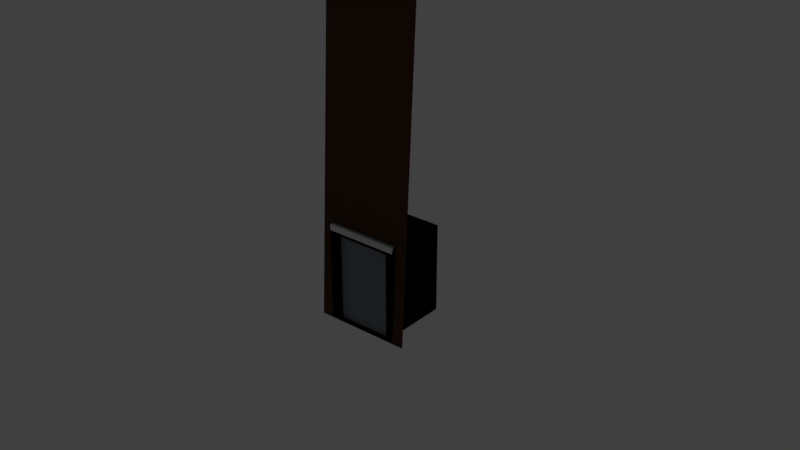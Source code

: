 # Source: pieces.blend  (saved by Blender 2.79.0; exported with 4.5.12 LTS)
import bpy
from mathutils import Matrix  # noqa: F401  (used for matrix-valued properties, if any)

bpy.ops.wm.read_factory_settings(use_empty=True)
scene = bpy.context.scene
scene.name = 'Scene'

# ---- collections
col_collection_1 = bpy.data.collections.new('Collection 1'); scene.collection.children.link(col_collection_1)
col_collection_1.hide_render = True
col_collection_1.hide_viewport = True
col_collection_2 = bpy.data.collections.new('Collection 2'); scene.collection.children.link(col_collection_2)
col_collection_2.hide_render = True
col_collection_2.hide_viewport = True
col_collection_3 = bpy.data.collections.new('Collection 3'); scene.collection.children.link(col_collection_3)
col_collection_4 = bpy.data.collections.new('Collection 4'); scene.collection.children.link(col_collection_4)
col_collection_4.hide_render = True
col_collection_4.hide_viewport = True
col_collection_11 = bpy.data.collections.new('Collection 11'); scene.collection.children.link(col_collection_11)
col_collection_11.hide_render = True
col_collection_11.hide_viewport = True

# ---- materials (node trees are filled in below, after node groups)
mat_mat_dirtwall = bpy.data.materials.new('MAT_dirtwall')
mat_mat_dirtwall.alpha_threshold = 0.0
mat_mat_dirtwall.use_transparent_shadow = False
mat_mat_dirtwall.diffuse_color = (0.08353, 0.04249, 0.01706, 1.0)
mat_mat_dirtwall.roughness = 0.5
mat_mat_floor = bpy.data.materials.new('MAT_floor')
mat_mat_floor.alpha_threshold = 0.0
mat_mat_floor.use_transparent_shadow = False
mat_mat_floor.diffuse_color = (0.5926, 0.5328, 0.2742, 1.0)
mat_mat_floor.roughness = 0.5
mat_mat_floor.line_color = (0.0, 0.0, 0.0, 1.0)
mat_mat_darkwood = bpy.data.materials.new('MAT_darkwood')
mat_mat_darkwood.alpha_threshold = 0.0
mat_mat_darkwood.use_transparent_shadow = False
mat_mat_darkwood.diffuse_color = (0.08353, 0.02913, 0.01346, 1.0)
mat_mat_darkwood.roughness = 0.5
mat_mat_stone = bpy.data.materials.new('MAT_stone')
mat_mat_stone.alpha_threshold = 0.0
mat_mat_stone.use_transparent_shadow = False
mat_mat_stone.diffuse_color = (0.2296, 0.2504, 0.2738, 1.0)
mat_mat_stone.roughness = 0.5
mat_mat_door = bpy.data.materials.new('MAT_door')
mat_mat_door.alpha_threshold = 0.0
mat_mat_door.use_transparent_shadow = False
mat_mat_door.diffuse_color = (0.2296, 0.2504, 0.2738, 1.0)
mat_mat_door.roughness = 0.5
mat_mat_cobblestone = bpy.data.materials.new('MAT_cobblestone')
mat_mat_cobblestone.alpha_threshold = 0.0
mat_mat_cobblestone.use_transparent_shadow = False
mat_mat_cobblestone.roughness = 0.5

# ---- material node trees

# ---- world
world_world = bpy.data.worlds.new('World'); scene.world = world_world
world_world.color = (0.05088, 0.05088, 0.05088)
world_world.use_sun_shadow = False
world_world.sun_shadow_jitter_overblur = 0.0
world_world.cycles.sampling_method = 'MANUAL'

# ---- lights
light_hemi = bpy.data.lights.new('Hemi', 'SUN')
light_hemi.transmission_factor = 0.0
light_hemi.angle = 0.1993
light_hemi.energy = 1.0
light_hemi.shadow_buffer_clip_start = 0.5
light_hemi.shadow_soft_size = 0.1
light_hemi.shadow_cascade_max_distance = 1000.0

# ---- meshes
me_cube_003 = bpy.data.meshes.new('Cube.003')
me_cube_003.from_pydata([(-1.0, 1.0, 0.0), (-0.5774, 1.0, 7.813), (1.0, 1.0, 0.0), (0.5774, 1.0, 7.813), (-0.2791, 0.6521, 7.813), (0.2791, 0.6521, 7.813), (-5.96e-08, 0.607, 7.813), (0.2791, 0.6521, 0.0), (-0.2791, 0.6521, 0.0), (0.0, 0.607, 0.0)], [], [(0, 8, 4, 1), (7, 5, 6, 9), (9, 6, 4, 8), (7, 2, 3, 5)])
me_cube_003.polygons.foreach_set('use_smooth', [True] * 4)
me_cube_003.materials.append(mat_mat_dirtwall)
me_cube_003.use_remesh_preserve_volume = False
me_cube_003.use_remesh_preserve_attributes = False
me_cube_003.use_mirror_vertex_groups = False
me_cube_003.update()
me_cube_002 = bpy.data.meshes.new('Cube.002')
me_cube_002.from_pydata([(1.511, 1.511, 7.813), (-1.0, 1.423, 7.813), (-1.0, 1.0, 0.0), (1.0, 1.0, 0.0), (1.423, -1.0, 7.813), (1.0, -1.0, 0.0)], [], [(2, 3, 0, 1), (5, 4, 0, 3)])
me_cube_002.polygons.foreach_set('use_smooth', [True] * 2)
_uv = me_cube_002.uv_layers.new(name='UVMap')
_uv.uv.foreach_set('vector', [0.0001, 9.998e-05, 0.9999, 9.998e-05, 0.9999, 0.9999, 9.998e-05, 0.9999, 1.0, 0.0, 1.0, 1.0, 5.96e-08, 1.0, 0.0, 0.0])
me_cube_002.materials.append(mat_mat_dirtwall)
me_cube_002.use_remesh_preserve_volume = False
me_cube_002.use_remesh_preserve_attributes = False
me_cube_002.use_mirror_vertex_groups = False
me_cube_002.update()
me_cube_001 = bpy.data.meshes.new('Cube.001')
me_cube_001.from_pydata([(1.0, -0.5774, 7.813), (-0.7887, -0.7887, 7.813), (1.0, -1.0, 0.0), (-1.0, -1.0, 5.96e-08), (-0.5774, 1.0, 7.813), (-1.0, 1.0, 0.0)], [], [(3, 2, 0, 1), (3, 1, 4, 5)])
me_cube_001.polygons.foreach_set('use_smooth', [True] * 2)
_uv = me_cube_001.uv_layers.new(name='UVMap')
_uv.uv.foreach_set('vector', [0.0001, 9.998e-05, 0.9999, 9.998e-05, 0.9999, 0.9999, 9.998e-05, 0.9999, 0.9999, 9.999e-05, 0.9999, 0.9999, 9.996e-05, 0.9999, 9.996e-05, 9.999e-05])
me_cube_001.materials.append(mat_mat_dirtwall)
me_cube_001.use_remesh_preserve_volume = False
me_cube_001.use_remesh_preserve_attributes = False
me_cube_001.use_mirror_vertex_groups = False
me_cube_001.update()
me_cube_008 = bpy.data.meshes.new('Cube.008')
me_cube_008.from_pydata([(1.0, -0.5774, 7.813), (-0.01935, -0.05804, 7.813), (1.0, -1.0, 0.0), (-0.2307, -0.2693, 5.96e-08), (-0.5774, 1.0, 7.813), (-1.0, 1.0, 0.0)], [], [(3, 2, 0, 1), (3, 1, 4, 5)])
me_cube_008.polygons.foreach_set('use_smooth', [True] * 2)
_uv = me_cube_008.uv_layers.new(name='UVMap')
_uv.uv.foreach_set('vector', [0.0001, 9.998e-05, 0.9999, 9.998e-05, 0.9999, 0.9999, 9.998e-05, 0.9999, 0.9999, 9.999e-05, 0.9999, 0.9999, 9.996e-05, 0.9999, 9.996e-05, 9.999e-05])
me_cube_008.materials.append(mat_mat_dirtwall)
me_cube_008.use_remesh_preserve_volume = False
me_cube_008.use_remesh_preserve_attributes = False
me_cube_008.use_mirror_vertex_groups = False
me_cube_008.update()
me_cube_007 = bpy.data.meshes.new('Cube.007')
me_cube_007.from_pydata([(0.9113, 0.9113, 7.813), (-1.0, 1.423, 7.813), (-1.0, 1.0, 0.0), (0.4, 0.4, 0.0), (1.423, -1.0, 7.813), (1.0, -1.0, 0.0)], [], [(2, 3, 0, 1), (5, 4, 0, 3)])
me_cube_007.polygons.foreach_set('use_smooth', [True] * 2)
_uv = me_cube_007.uv_layers.new(name='UVMap')
_uv.uv.foreach_set('vector', [0.0001, 9.998e-05, 0.9999, 9.998e-05, 0.9999, 0.9999, 9.998e-05, 0.9999, 1.0, 0.0, 1.0, 1.0, 5.96e-08, 1.0, 0.0, 0.0])
me_cube_007.materials.append(mat_mat_dirtwall)
me_cube_007.use_remesh_preserve_volume = False
me_cube_007.use_remesh_preserve_attributes = False
me_cube_007.use_mirror_vertex_groups = False
me_cube_007.update()
me_cube_006 = bpy.data.meshes.new('Cube.006')
me_cube_006.from_pydata([(1.0, -0.5774, 7.813), (-1.0, -0.5774, 7.813), (1.0, -1.0, 0.0), (-1.0, -1.0, 0.0)], [], [(3, 2, 0, 1)])
me_cube_006.polygons.foreach_set('use_smooth', [True] * 1)
_uv = me_cube_006.uv_layers.new(name='UVMap')
_uv.uv.foreach_set('vector', [0.0001, 9.998e-05, 0.9999, 9.998e-05, 0.9999, 0.9999, 9.998e-05, 0.9999])
me_cube_006.materials.append(mat_mat_dirtwall)
me_cube_006.use_remesh_preserve_volume = False
me_cube_006.use_remesh_preserve_attributes = False
me_cube_006.use_mirror_vertex_groups = False
me_cube_006.update()
me_plane = bpy.data.meshes.new('Plane')
me_plane.from_pydata([(-1.0, -1.0, 0.0), (-1.0, -1.0, -4.0), (-1.0, 1.0, 0.0), (-1.0, 1.0, -4.0)], [], [(0, 1, 3, 2)])
me_plane.polygons.foreach_set('use_smooth', [True] * 1)
_uv = me_plane.uv_layers.new(name='UVMap')
_uv.uv.foreach_set('vector', [9.998e-05, 0.9999, 9.998e-05, 9.998e-05, 0.9999, 9.998e-05, 0.9999, 0.9999])
me_plane.materials.append(mat_mat_dirtwall)
me_plane.use_remesh_preserve_volume = False
me_plane.use_remesh_preserve_attributes = False
me_plane.use_mirror_vertex_groups = False
me_plane.update()
me_cube = bpy.data.meshes.new('Cube')
me_cube.from_pydata([(1.0, 1.0, 0.0), (1.0, -1.0, 0.0), (-1.0, 1.0, 0.0), (-1.0, -1.0, 0.0)], [], [(0, 2, 3, 1)])
me_cube.polygons.foreach_set('use_smooth', [True] * 1)
_uv = me_cube.uv_layers.new(name='UVMap')
_uv.uv.foreach_set('vector', [0.0001001, 0.0001, 0.9999, 9.998e-05, 0.9999, 0.9999, 9.998e-05, 0.9999])
me_cube.materials.append(mat_mat_floor)
me_cube.use_remesh_preserve_volume = False
me_cube.use_remesh_preserve_attributes = False
me_cube.use_mirror_vertex_groups = False
me_cube.update()
me_geo_bridge = bpy.data.meshes.new('GEO_bridge')
me_geo_bridge.from_pydata([(-0.8, -2.25, 0.0), (0.8, -2.25, 0.0), (-0.8, 2.25, 0.0), (0.8, 2.25, 0.0), (-0.8, 0.75, 0.5478), (-0.8, -0.75, 0.5478), (0.8, -0.75, 0.5478), (0.8, 0.75, 0.5478), (-0.8, -0.75, 0.5478), (-0.8, -0.75, 0.8733), (-0.8, 0.75, 0.5478), (-0.8, 0.75, 0.8733), (-0.6695, -0.75, 0.5478), (-0.6695, -0.75, 0.8733), (-0.6695, 0.75, 0.5478), (-0.6695, 0.75, 0.8733), (-0.8, -2.25, -5.96e-08), (-0.8, -2.25, 0.1887), (-0.6695, -2.25, 0.1887), (-0.6695, -2.25, -5.96e-08), (-0.8, 2.25, 0.1887), (-0.8, 2.25, 0.0), (-0.6695, 2.25, 0.0), (-0.6695, 2.25, 0.1887), (0.8, -0.75, 0.5478), (0.8, -0.75, 0.8733), (0.8, 0.75, 0.5478), (0.8, 0.75, 0.8733), (0.6695, -0.75, 0.5478), (0.6695, -0.75, 0.8733), (0.6695, 0.75, 0.5478), (0.6695, 0.75, 0.8733), (0.8, -2.25, -5.96e-08), (0.8, -2.25, 0.1887), (0.6695, -2.25, 0.1887), (0.6695, -2.25, -5.96e-08), (0.8, 2.25, 0.1887), (0.8, 2.25, 0.0), (0.6695, 2.25, 0.0), (0.6695, 2.25, 0.1887), (-0.7349, 0.75, 1.023), (-0.7349, -0.75, 1.023), (-0.7349, -2.25, -5.96e-08), (-0.7349, -2.25, 0.3387), (-0.7349, 2.25, 0.0), (-0.7349, 2.25, 0.3387), (0.7349, 0.75, 1.023), (0.7349, -0.75, 1.023), (0.7349, -2.25, -5.96e-08), (0.7349, -2.25, 0.3387), (0.7349, 2.25, 0.0), (0.7349, 2.25, 0.3387)], [], [(4, 7, 3, 2), (0, 1, 6, 5), (5, 6, 7, 4), (8, 9, 11, 10), (40, 15, 23, 45), (14, 15, 13, 12), (12, 13, 18, 19), (30, 28, 29, 31), (40, 11, 9, 41), (42, 43, 17, 16), (9, 8, 16, 17), (46, 51, 39, 31), (41, 9, 17, 43), (44, 45, 23, 22), (10, 11, 20, 21), (15, 14, 22, 23), (24, 26, 27, 25), (28, 35, 34, 29), (46, 47, 25, 27), (48, 32, 33, 49), (25, 33, 32, 24), (47, 49, 33, 25), (50, 38, 39, 51), (26, 37, 36, 27), (31, 39, 38, 30), (21, 20, 45, 44), (13, 41, 43, 18), (19, 18, 43, 42), (15, 40, 41, 13), (11, 40, 45, 20), (37, 50, 51, 36), (29, 34, 49, 47), (35, 48, 49, 34), (31, 29, 47, 46), (27, 36, 51, 46)])
me_geo_bridge.polygons.foreach_set('use_smooth', [True] * 35)
_uv = me_geo_bridge.uv_layers.new(name='UVMap')
_uv.uv.foreach_set('vector', [0.0001, 0.6666, 0.9999, 0.6666, 0.9999, 0.9999, 9.998e-05, 0.9999, 0.0001, 9.998e-05, 0.9999, 9.998e-05, 0.9999, 0.3334, 0.0001, 0.3334, 0.0001, 0.3334, 0.9999, 0.3334, 0.9999, 0.6666, 0.0001, 0.6666, 0.346, 0.571, 0.3829, 0.4731, 0.6172, 0.4689, 0.6542, 0.571, 0.6056, 0.4247, 0.6171, 0.3835, 0.9075, 0.3975, 0.8717, 0.4276, 0.654, 0.2857, 0.6171, 0.3835, 0.3828, 0.3878, 0.3458, 0.2857, 0.3458, 0.2857, 0.3828, 0.3878, 0.09229, 0.3987, 0.008481, 0.378, 0.654, 0.2854, 0.3458, 0.2854, 0.3828, 0.1833, 0.6171, 0.1876, 0.6056, 0.4247, 0.6172, 0.4689, 0.3829, 0.4731, 0.3944, 0.432, 0.0001068, 0.4289, 0.1283, 0.4291, 0.09253, 0.4591, 0.008571, 0.4801, 0.3829, 0.4731, 0.346, 0.571, 0.008571, 0.4801, 0.09253, 0.4591, 0.6056, 0.1464, 0.8717, 0.1435, 0.9075, 0.1736, 0.6171, 0.1876, 0.3944, 0.432, 0.3829, 0.4731, 0.09253, 0.4591, 0.1283, 0.4291, 0.9999, 0.4277, 0.8717, 0.4276, 0.9075, 0.3975, 0.9914, 0.3766, 0.6542, 0.571, 0.6172, 0.4689, 0.9077, 0.4579, 0.9915, 0.4787, 0.6171, 0.3835, 0.654, 0.2857, 0.9914, 0.3766, 0.9075, 0.3975, 0.346, 0.000107, 0.6542, 0.0001068, 0.6172, 0.1022, 0.3829, 0.09799, 0.3458, 0.2854, 0.008481, 0.1931, 0.09229, 0.1724, 0.3828, 0.1833, 0.6056, 0.1464, 0.3944, 0.1391, 0.3829, 0.09799, 0.6172, 0.1022, 0.0001068, 0.1422, 0.008571, 0.09101, 0.09253, 0.112, 0.1283, 0.142, 0.3829, 0.09799, 0.09253, 0.112, 0.008571, 0.09101, 0.346, 0.000107, 0.3944, 0.1391, 0.1283, 0.142, 0.09253, 0.112, 0.3829, 0.09799, 0.9999, 0.1434, 0.9914, 0.1945, 0.9075, 0.1736, 0.8717, 0.1435, 0.6542, 0.0001068, 0.9915, 0.0924, 0.9077, 0.1132, 0.6172, 0.1022, 0.6171, 0.1876, 0.9075, 0.1736, 0.9914, 0.1945, 0.654, 0.2854, 0.9915, 0.4787, 0.9077, 0.4579, 0.8717, 0.4276, 0.9999, 0.4277, 0.3828, 0.3878, 0.3944, 0.432, 0.1283, 0.4291, 0.09229, 0.3987, 0.008481, 0.378, 0.09229, 0.3987, 0.1283, 0.4291, 0.0001068, 0.4289, 0.6171, 0.3835, 0.6056, 0.4247, 0.3944, 0.432, 0.3828, 0.3878, 0.6172, 0.4689, 0.6056, 0.4247, 0.8717, 0.4276, 0.9077, 0.4579, 0.9915, 0.0924, 0.9999, 0.1434, 0.8717, 0.1435, 0.9077, 0.1132, 0.3828, 0.1833, 0.09229, 0.1724, 0.1283, 0.142, 0.3944, 0.1391, 0.008481, 0.1931, 0.0001068, 0.1422, 0.1283, 0.142, 0.09229, 0.1724, 0.6171, 0.1876, 0.3828, 0.1833, 0.3944, 0.1391, 0.6056, 0.1464, 0.6172, 0.1022, 0.9077, 0.1132, 0.8717, 0.1435, 0.6056, 0.1464])
me_geo_bridge.materials.append(mat_mat_darkwood)
me_geo_bridge.use_remesh_preserve_volume = False
me_geo_bridge.use_remesh_preserve_attributes = False
me_geo_bridge.use_mirror_vertex_groups = False
me_geo_bridge.update()
me_geo_walldoor = bpy.data.meshes.new('GEO_walldoor')
me_geo_walldoor.from_pydata([(1.0, -0.5774, 7.813), (-1.0, -0.5774, 7.813), (1.0, -1.0, 0.0), (-1.0, -1.0, 0.0), (-1.0, -0.8915, 2.007), (1.0, -0.8915, 2.007), (0.3333, -0.5774, 7.813), (-0.3333, -0.5774, 7.813), (-0.7519, -1.0, 0.0), (0.7519, -1.0, 0.0), (0.7519, -0.8915, 2.007), (-0.7519, -0.8915, 2.007), (-0.6105, -1.0, 0.0), (-0.6105, -1.0, 1.859), (-0.7519, -0.6051, 2.0), (0.6105, -1.0, 0.0), (0.6105, -1.0, 1.859), (0.7519, -0.6051, 2.0), (-0.7519, -1.0, 0.0), (0.7519, -1.0, 0.0), (-0.6105, 0.524, 0.0), (0.6105, 0.524, 0.0), (-0.6105, 0.524, 1.859), (0.6105, 0.524, 1.859), (-0.6983, -1.0, 1.913), (-0.7519, -0.9464, 2.034), (-0.7519, -1.0, 1.913), (-0.7362, -0.9843, 1.998), (0.7519, -0.9464, 2.034), (0.6983, -1.0, 1.913), (0.7519, -1.0, 1.913), (0.7362, -0.9843, 1.998)], [], [(10, 5, 0, 6), (9, 2, 5, 10), (3, 8, 11, 4), (4, 11, 7, 1), (11, 10, 6, 7), (17, 14, 25, 28), (16, 15, 19, 30, 29), (15, 16, 23, 21), (13, 16, 29, 24), (26, 14, 18), (26, 25, 14), (21, 23, 22, 20), (16, 13, 22, 23), (13, 12, 20, 22), (12, 15, 21, 20), (24, 27, 26), (27, 25, 26), (28, 31, 30), (31, 29, 30), (28, 25, 27, 31), (31, 27, 24, 29), (12, 13, 24, 26, 18), (17, 28, 30), (17, 30, 19)])
me_geo_walldoor.polygons.foreach_set('material_index', [0, 0, 0, 0, 0, 1, 1, 1, 1, 1, 1, 1, 1, 1, 1, 1, 1, 1, 1, 1, 1, 1, 1, 1])
_uv = me_geo_walldoor.uv_layers.new(name='UVMap')
_uv.uv.foreach_set('vector', [0.9029, 0.5, 0.9999, 0.5, 0.9999, 0.9999, 0.6666, 0.9999, 0.9029, 9.999e-05, 0.9999, 9.998e-05, 0.9999, 0.5, 0.9029, 0.5, 0.0001, 9.998e-05, 0.0971, 9.999e-05, 0.0971, 0.5, 0.0001, 0.5, 0.0001, 0.5, 0.0971, 0.5, 0.3334, 0.9999, 9.998e-05, 0.9999, 0.0971, 0.5, 0.9029, 0.5, 0.6666, 0.9999, 0.3334, 0.9999, 0.0, 0.0, 0.0, 0.0, 0.0, 0.0, 0.0, 0.0, 0.0, 0.0, 0.0, 0.0, 0.0, 0.0, 0.0, 0.0, 0.0, 0.0, 0.0, 0.0, 0.0, 0.0, 0.0, 0.0, 0.0, 0.0, 0.0, 0.0, 0.0, 0.0, 0.0, 0.0, 0.0, 0.0, 0.0, 0.0, 0.0, 0.0, 0.0, 0.0, 0.0, 0.0, 0.0, 0.0, 0.0, 0.0, 0.0, 0.0, 0.0, 0.0, 0.0, 0.0, 0.0, 0.0, 0.0, 0.0, 0.0, 0.0, 0.0, 0.0, 0.0, 0.0, 0.0, 0.0, 0.0, 0.0, 0.0, 0.0, 0.0, 0.0, 0.0, 0.0, 0.0, 0.0, 0.0, 0.0, 0.0, 0.0, 0.0, 0.0, 0.0, 0.0, 0.0, 0.0, 0.0, 0.0, 0.0, 0.0, 0.0, 0.0, 0.0, 0.0, 0.0, 0.0, 0.0, 0.0, 0.0, 0.0, 0.0, 0.0, 0.0, 0.0, 0.0, 0.0, 0.0, 0.0, 0.0, 0.0, 0.0, 0.0, 0.0, 0.0, 0.0, 0.0, 0.0, 0.0, 0.0, 0.0, 0.0, 0.0, 0.0, 0.0, 0.0, 0.0, 0.0, 0.0, 0.0, 0.0, 0.0, 0.0, 0.0, 0.0, 0.0, 0.0, 0.0, 0.0, 0.0, 0.0, 0.0, 0.0])
me_geo_walldoor.materials.append(mat_mat_dirtwall)
me_geo_walldoor.materials.append(mat_mat_stone)
me_geo_walldoor.use_remesh_preserve_volume = False
me_geo_walldoor.use_remesh_preserve_attributes = False
me_geo_walldoor.use_mirror_vertex_groups = False
me_geo_walldoor.update()
me_geo_walldoor_gate = bpy.data.meshes.new('GEO_walldoor_gate')
me_geo_walldoor_gate.from_pydata([(-0.6361, -0.8667, 0.0), (0.6361, -0.8667, 0.0), (-0.6361, -0.8667, 1.889), (0.6361, -0.8667, 1.889), (0.0, -0.8667, 0.0), (0.0, -0.8667, 1.889), (0.0, -0.8667, 0.0), (0.0, -0.8667, 1.889)], [], [(6, 1, 3, 7), (0, 4, 5, 2)])
_uv = me_geo_walldoor_gate.uv_layers.new(name='UVMap')
_uv.uv.foreach_set('vector', [0.5, 0.0001, 0.9999, 0.0001, 0.9999, 0.9999, 0.5, 0.9999, 9.998e-05, 9.998e-05, 0.5, 0.0001, 0.5, 0.9999, 9.998e-05, 0.9999])
me_geo_walldoor_gate.materials.append(mat_mat_door)
me_geo_walldoor_gate.use_remesh_preserve_volume = False
me_geo_walldoor_gate.use_remesh_preserve_attributes = False
me_geo_walldoor_gate.use_mirror_vertex_groups = False
me_geo_walldoor_gate.update()
me_geo_walldoor_001 = bpy.data.meshes.new('GEO_walldoor.001')
me_geo_walldoor_001.from_pydata([(-0.6105, -1.0, 0.0), (-0.6105, -1.0, 1.859), (-0.7519, -0.6051, 2.0), (0.6105, -1.0, 0.0), (0.6105, -1.0, 1.859), (0.7519, -0.6051, 2.0), (-0.7519, -1.0, 0.0), (0.7519, -1.0, 0.0), (-0.6105, 0.524, 0.0), (0.6105, 0.524, 0.0), (-0.6105, 0.524, 1.859), (0.6105, 0.524, 1.859), (-0.7519, -1.0, 2.034), (0.7519, -1.0, 2.034), (1.0, -0.5774, 7.813), (-1.0, -0.5774, 7.813), (1.0, -1.0, 0.0), (-1.0, -1.0, 0.0), (-1.0, -0.8931, 1.976), (1.0, -0.8931, 1.976), (0.3333, -0.5774, 7.813), (-0.3333, -0.5774, 7.813), (-0.7519, -1.0, 0.0), (0.7519, -1.0, 0.0), (0.7519, -0.8931, 1.976), (-0.7519, -0.8931, 1.976)], [], [(5, 2, 12, 13), (4, 3, 7, 13), (3, 4, 11, 9), (1, 4, 13, 12), (9, 11, 10, 8), (4, 1, 10, 11), (1, 0, 8, 10), (0, 3, 9, 8), (0, 1, 12, 6), (5, 13, 7), (6, 12, 2), (24, 19, 14, 20), (23, 16, 19, 24), (17, 22, 25, 18), (18, 25, 21, 15), (25, 24, 20, 21)])
me_geo_walldoor_001.use_remesh_preserve_volume = False
me_geo_walldoor_001.use_remesh_preserve_attributes = False
me_geo_walldoor_001.use_mirror_vertex_groups = False
me_geo_walldoor_001.update()
me_geo_platform = bpy.data.meshes.new('GEO_platform')
me_geo_platform.from_pydata([(-1.0, -1.0, -0.2), (-0.98, -0.98, 0.0), (-1.0, 1.0, -0.2), (-0.98, 0.98, 0.0), (1.0, -1.0, -0.2), (0.98, -0.98, 0.0), (1.0, 1.0, -0.2), (0.98, 0.98, 0.0), (-1.0, -1.0, -0.0125), (-1.0, 1.0, -0.0125), (1.0, 1.0, -0.0125), (1.0, -1.0, -0.0125)], [], [(8, 1, 3, 9), (9, 3, 7, 10), (10, 7, 5, 11), (11, 5, 1, 8), (7, 3, 1, 5), (4, 11, 8, 0), (6, 10, 11, 4), (2, 9, 10, 6), (0, 8, 9, 2)])
_uv = me_geo_platform.uv_layers.new(name='UVMap')
_uv.uv.foreach_set('vector', [-0.01172, -0.01172, 0.0, 0.0, 0.0, 1.0, -0.01172, 1.012, -0.01172, 1.012, 0.0, 1.0, 1.0, 1.0, 1.012, 1.012, 1.012, 1.012, 1.0, 1.0, 1.0, 0.0, 1.012, -0.01172, 1.012, -0.01172, 1.0, 0.0, 0.0, 0.0, -0.01172, -0.01172, 1.0, 1.0, 0.0, 1.0, 0.0, 0.0, 1.0, 0.0, 1.102, -0.1016, 1.012, -0.01172, -0.01172, -0.01172, -0.1016, -0.1016, 1.102, 1.102, 1.012, 1.012, 1.012, -0.01172, 1.102, -0.1016, -0.1016, 1.102, -0.01172, 1.012, 1.012, 1.012, 1.102, 1.102, -0.1016, -0.1016, -0.01172, -0.01172, -0.01172, 1.012, -0.1016, 1.102])
me_geo_platform.materials.append(mat_mat_cobblestone)
me_geo_platform.use_remesh_preserve_volume = False
me_geo_platform.use_remesh_preserve_attributes = False
me_geo_platform.use_mirror_vertex_groups = False
me_geo_platform.update()
me_cube_004 = bpy.data.meshes.new('Cube.004')
me_cube_004.from_pydata([(-1.0, -1.0, -0.2), (-1.0, -1.0, 0.0), (-1.0, 1.0, -0.2), (-1.0, 1.0, 0.0), (1.0, -1.0, -0.2), (1.0, -1.0, 0.0), (1.0, 1.0, -0.2), (1.0, 1.0, 0.0)], [], [(0, 1, 3, 2), (2, 3, 7, 6), (6, 7, 5, 4), (4, 5, 1, 0), (2, 6, 4, 0), (7, 3, 1, 5)])
me_cube_004.use_remesh_preserve_volume = False
me_cube_004.use_remesh_preserve_attributes = False
me_cube_004.use_mirror_vertex_groups = False
me_cube_004.update()
arm_armature = bpy.data.armatures.new('Armature')  # bones are not reproduced

# ---- objects
ob_wall_cap_col = bpy.data.objects.new('wall_cap-col', me_cube_003)
ob_wall_inner_sharp_col = bpy.data.objects.new('wall_inner_sharp-col', me_cube_002)
ob_wall_outer_sharp_col = bpy.data.objects.new('wall_outer_sharp-col', me_cube_001)
ob_wall_outer_col = bpy.data.objects.new('wall_outer-col', me_cube_008)
ob_wall_inner_col = bpy.data.objects.new('wall_inner-col', me_cube_007)
ob_wall_col = bpy.data.objects.new('wall-col', me_cube_006)
ob_cliff_cover_col = bpy.data.objects.new('cliff_cover-col', me_plane)
ob_floor_col = bpy.data.objects.new('floor-col', me_cube)
ob_bridge_col = bpy.data.objects.new('bridge-col', me_geo_bridge)
ob_wall_door = bpy.data.objects.new('wall_door', me_geo_walldoor)
ob_wall_door_gate_skele = bpy.data.objects.new('wall_door_gate_skele', arm_armature)
ob_wall_door_gate_col = bpy.data.objects.new('wall_door_gate-col', me_geo_walldoor_gate)
ob_wall_door_colonly = bpy.data.objects.new('wall_door-colonly', me_geo_walldoor_001)
ob_cobble_platform = bpy.data.objects.new('Cobble_Platform', me_geo_platform)
ob_platform_colonly = bpy.data.objects.new('Platform-colonly', me_cube_004)
ob_hemi = bpy.data.objects.new('Hemi', light_hemi)

# ---- transforms, parenting, visibility, modifiers, constraints
ob_wall_cap_col.location = (0.0, 0.0, 0.0)
ob_wall_cap_col.lineart.crease_threshold = 0.0
ob_wall_inner_sharp_col.location = (0.0, 0.0, 0.0)
ob_wall_inner_sharp_col.lineart.crease_threshold = 0.0
ob_wall_outer_sharp_col.location = (0.0, 0.0, 0.0)
ob_wall_outer_sharp_col.lineart.crease_threshold = 0.0
ob_wall_outer_col.location = (0.0, 0.0, 0.0)
ob_wall_outer_col.lineart.crease_threshold = 0.0
ob_wall_inner_col.location = (0.0, 0.0, 0.0)
ob_wall_inner_col.lineart.crease_threshold = 0.0
ob_wall_col.location = (0.0, 0.0, 0.0)
ob_wall_col.lineart.crease_threshold = 0.0
ob_cliff_cover_col.location = (0.0, 0.0, 0.0)
ob_cliff_cover_col.lineart.crease_threshold = 0.0
ob_floor_col.location = (0.0, 0.0, 0.0)
ob_floor_col.lock_rotations_4d = False
ob_floor_col.empty_display_type = 'ARROWS'
ob_floor_col.lineart.crease_threshold = 0.0
ob_bridge_col.location = (0.0, 0.0, 0.0)
ob_bridge_col.lineart.crease_threshold = 0.0
ob_wall_door.location = (0.0, 0.0, 0.0)
ob_wall_door.lineart.crease_threshold = 0.0
ob_wall_door_gate_skele.parent = ob_wall_door
ob_wall_door_gate_skele.location = (0.0, 0.0, 0.0)
ob_wall_door_gate_skele.show_in_front = True
ob_wall_door_gate_skele.lineart.crease_threshold = 0.0
ob_wall_door_gate_col.parent = ob_wall_door_gate_skele
ob_wall_door_gate_col.location = (0.0, 0.0, 0.0)
ob_wall_door_gate_col.lineart.crease_threshold = 0.0
_vg = ob_wall_door_gate_col.vertex_groups.new(name='door_R')
_vg.add([1, 3, 6, 7], 1.0, 'REPLACE')
_vg = ob_wall_door_gate_col.vertex_groups.new(name='door_L')
_vg.add([0, 2, 4, 5], 1.0, 'REPLACE')
_m = ob_wall_door_gate_col.modifiers.new('Armature', 'ARMATURE')
_m.object = ob_wall_door_gate_skele
ob_wall_door_colonly.parent = ob_wall_door
ob_wall_door_colonly.location = (0.0, 0.0, 0.0)
ob_wall_door_colonly.lineart.crease_threshold = 0.0
ob_cobble_platform.location = (0.0, 0.0, 0.0)
ob_cobble_platform.lineart.crease_threshold = 0.0
ob_platform_colonly.parent = ob_cobble_platform
ob_platform_colonly.location = (0.0, 0.0, 0.0)
ob_platform_colonly.lineart.crease_threshold = 0.0
ob_hemi.location = (0.0, 0.0, 0.0)
ob_hemi.lineart.crease_threshold = 0.0

# ---- collection membership
col_collection_1.objects.link(ob_wall_cap_col)
col_collection_1.objects.link(ob_wall_inner_sharp_col)
col_collection_1.objects.link(ob_wall_outer_sharp_col)
col_collection_1.objects.link(ob_wall_outer_col)
col_collection_1.objects.link(ob_wall_inner_col)
col_collection_1.objects.link(ob_wall_col)
col_collection_1.objects.link(ob_cliff_cover_col)
col_collection_1.objects.link(ob_floor_col)
col_collection_2.objects.link(ob_bridge_col)
col_collection_3.objects.link(ob_wall_door)
col_collection_3.objects.link(ob_wall_door_gate_skele)
col_collection_3.objects.link(ob_wall_door_gate_col)
col_collection_3.objects.link(ob_wall_door_colonly)
col_collection_4.objects.link(ob_cobble_platform)
col_collection_4.objects.link(ob_platform_colonly)
col_collection_11.objects.link(ob_hemi)

# ---- scene / render settings (as saved in the file)
scene.frame_start = 1; scene.frame_end = 250; scene.frame_set(26)
scene.render.engine = 'BLENDER_EEVEE_NEXT'
scene.render.resolution_percentage = 50
scene.render.fps = 15
scene.render.dither_intensity = 0.0
scene.cycles.use_denoising = False
scene.cycles.samples = 128
scene.cycles.sampling_pattern = 'TABULATED_SOBOL'
scene.cycles.use_adaptive_sampling = False
scene.cycles.use_light_tree = False
scene.cycles.blur_glossy = 0.0
scene.cycles.sample_clamp_indirect = 0.0
scene.cycles.bake_type = 'NORMAL'
scene.view_settings.view_transform = 'Standard'
bpy.context.view_layer.update()

# ---- added for rendering (the .blend has no active camera): camera
cam_auto = bpy.data.cameras.new('AutoCamera')
cam_auto.lens = 50.0
cam_auto.sensor_width = 36.0
cam_auto.clip_end = 1000.0
ob_auto_camera = bpy.data.objects.new('AutoCamera', cam_auto)
scene.collection.objects.link(ob_auto_camera)
ob_auto_camera.location = (12.0917, -14.3736, 11.4887)
ob_auto_camera.rotation_euler = (1.09748, -7.21219e-08, 0.694738)
scene.camera = ob_auto_camera
bpy.context.view_layer.update()
